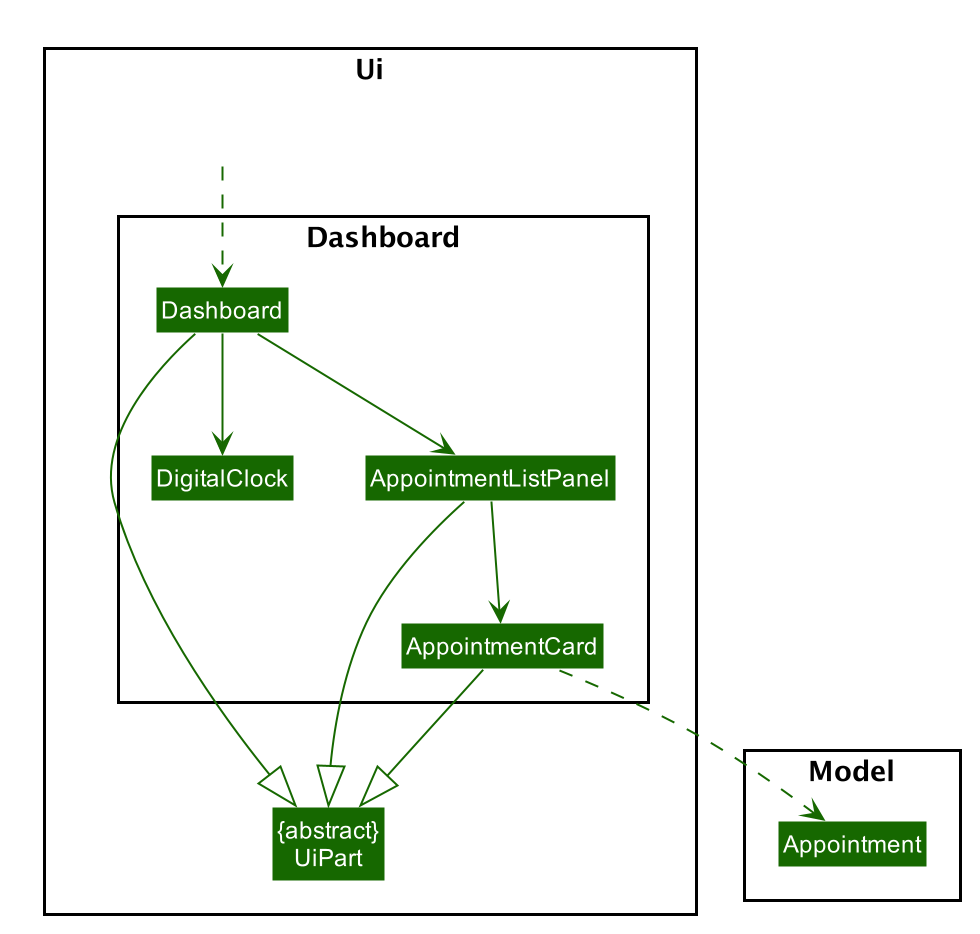

The diagram above was rendered by PlantUML. Its source (embedded in the PNG):
@startuml








skinparam BackgroundColor #FFFFFFF

skinparam Shadowing false

skinparam Class {
    FontColor #FFFFFF
    BorderThickness 1
    BorderColor #FFFFFF
    StereotypeFontColor #FFFFFF
    FontName Arial
}

skinparam Actor {
    BorderColor #000000
    Color #000000
    FontName Arial
}

skinparam Sequence {
    MessageAlign center
    BoxFontSize 15
    BoxPadding 0
    BoxFontColor #FFFFFF
    FontName Arial
}

skinparam Participant {
    FontColor #FFFFFFF
    Padding 20
}

skinparam MinClassWidth 50
skinparam ParticipantPadding 10
skinparam Shadowing false
skinparam DefaultTextAlignment center
skinparam packageStyle Rectangle

hide footbox
hide members
hide circle
skinparam Class {
    BorderColor BACKGROUND_COLOR
    FontColor BACKGROUND_COLOR
    BackgroundColor #166800
    StereotypeFontColor BACKGROUND_COLOR
}
skinparam ArrowColor #166800

package Ui <<Rectangle>> {
Class HiddenOutside #FFFFFF
Class "{abstract}\nUiPart" as UiPart
package Dashboard <<Rectangle>> {
Class Dashboard
Class DigitalClock
Class AppointmentListPanel
Class AppointmentCard
}
}

package Model <<Rectangle>> {
Class Appointment
}

HiddenOutside ..> Dashboard

Dashboard --> DigitalClock
Dashboard --> AppointmentListPanel
AppointmentListPanel --> AppointmentCard

Dashboard --|> UiPart
AppointmentListPanel --|> UiPart
AppointmentCard --|> UiPart
AppointmentCard ..> Appointment

@enduml